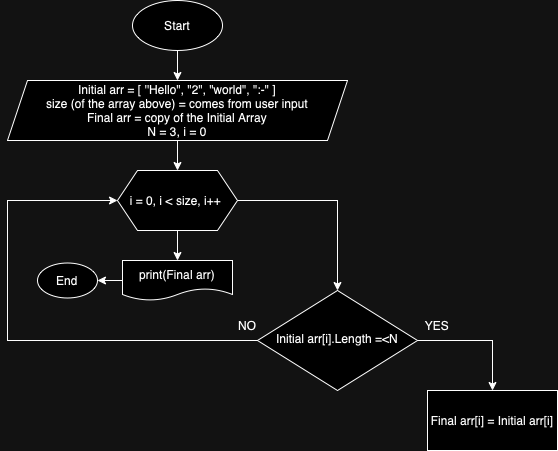

The diagram above was exported from draw.io. Its source (the exported page's mxGraphModel, read from the mxfile embedded in the PNG):
<mxGraphModel dx="877" dy="552" grid="1" gridSize="10" guides="1" tooltips="1" connect="1" arrows="1" fold="1" page="1" pageScale="1" pageWidth="827" pageHeight="1169" math="0" shadow="0">
  <root>
    <mxCell id="WIyWlLk6GJQsqaUBKTNV-0" />
    <mxCell id="WIyWlLk6GJQsqaUBKTNV-1" parent="WIyWlLk6GJQsqaUBKTNV-0" />
    <mxCell id="W94c8agQTTaObulnDB9V-11" style="edgeStyle=orthogonalEdgeStyle;rounded=0;orthogonalLoop=1;jettySize=auto;html=1;entryX=0.5;entryY=0;entryDx=0;entryDy=0;" edge="1" parent="WIyWlLk6GJQsqaUBKTNV-1" source="WIyWlLk6GJQsqaUBKTNV-10" target="W94c8agQTTaObulnDB9V-10">
      <mxGeometry relative="1" as="geometry" />
    </mxCell>
    <mxCell id="W94c8agQTTaObulnDB9V-14" style="edgeStyle=orthogonalEdgeStyle;rounded=0;orthogonalLoop=1;jettySize=auto;html=1;entryX=0;entryY=0.5;entryDx=0;entryDy=0;" edge="1" parent="WIyWlLk6GJQsqaUBKTNV-1" source="WIyWlLk6GJQsqaUBKTNV-10" target="W94c8agQTTaObulnDB9V-3">
      <mxGeometry relative="1" as="geometry">
        <mxPoint x="220" y="350" as="targetPoint" />
        <Array as="points">
          <mxPoint x="50" y="360" />
          <mxPoint x="50" y="220" />
        </Array>
      </mxGeometry>
    </mxCell>
    <mxCell id="WIyWlLk6GJQsqaUBKTNV-10" value="Initial arr[i].Length =&amp;lt;N" style="rhombus;whiteSpace=wrap;html=1;shadow=0;fontFamily=Helvetica;fontSize=12;align=center;strokeWidth=1;spacing=6;spacingTop=-4;" parent="WIyWlLk6GJQsqaUBKTNV-1" vertex="1">
      <mxGeometry x="300" y="310" width="160" height="100" as="geometry" />
    </mxCell>
    <mxCell id="W94c8agQTTaObulnDB9V-8" value="" style="edgeStyle=orthogonalEdgeStyle;rounded=0;orthogonalLoop=1;jettySize=auto;html=1;" edge="1" parent="WIyWlLk6GJQsqaUBKTNV-1" source="W94c8agQTTaObulnDB9V-0" target="W94c8agQTTaObulnDB9V-2">
      <mxGeometry relative="1" as="geometry" />
    </mxCell>
    <mxCell id="W94c8agQTTaObulnDB9V-0" value="Start" style="ellipse;whiteSpace=wrap;html=1;" vertex="1" parent="WIyWlLk6GJQsqaUBKTNV-1">
      <mxGeometry x="175" y="20" width="90" height="50" as="geometry" />
    </mxCell>
    <mxCell id="W94c8agQTTaObulnDB9V-9" value="" style="edgeStyle=orthogonalEdgeStyle;rounded=0;orthogonalLoop=1;jettySize=auto;html=1;" edge="1" parent="WIyWlLk6GJQsqaUBKTNV-1" source="W94c8agQTTaObulnDB9V-2" target="W94c8agQTTaObulnDB9V-3">
      <mxGeometry relative="1" as="geometry" />
    </mxCell>
    <mxCell id="W94c8agQTTaObulnDB9V-2" value="Initial arr = [ ''Hello&quot;, &quot;2&quot;, &quot;world&quot;, &quot;:-&quot; ]&lt;div&gt;size (of the array above) = comes from user input&lt;/div&gt;&lt;div&gt;Final arr = copy of the Initial Array&lt;/div&gt;&lt;div&gt;N = 3, i = 0&lt;/div&gt;" style="shape=parallelogram;perimeter=parallelogramPerimeter;whiteSpace=wrap;html=1;fixedSize=1;" vertex="1" parent="WIyWlLk6GJQsqaUBKTNV-1">
      <mxGeometry x="50" y="100" width="340" height="60" as="geometry" />
    </mxCell>
    <mxCell id="W94c8agQTTaObulnDB9V-5" style="edgeStyle=orthogonalEdgeStyle;rounded=0;orthogonalLoop=1;jettySize=auto;html=1;exitX=1;exitY=0.5;exitDx=0;exitDy=0;entryX=0.5;entryY=0;entryDx=0;entryDy=0;" edge="1" parent="WIyWlLk6GJQsqaUBKTNV-1" source="W94c8agQTTaObulnDB9V-3" target="WIyWlLk6GJQsqaUBKTNV-10">
      <mxGeometry relative="1" as="geometry" />
    </mxCell>
    <mxCell id="W94c8agQTTaObulnDB9V-17" value="" style="edgeStyle=orthogonalEdgeStyle;rounded=0;orthogonalLoop=1;jettySize=auto;html=1;" edge="1" parent="WIyWlLk6GJQsqaUBKTNV-1" source="W94c8agQTTaObulnDB9V-3" target="W94c8agQTTaObulnDB9V-16">
      <mxGeometry relative="1" as="geometry" />
    </mxCell>
    <mxCell id="W94c8agQTTaObulnDB9V-3" value="i = 0, i &amp;lt; size, i++&amp;nbsp;" style="shape=hexagon;perimeter=hexagonPerimeter2;whiteSpace=wrap;html=1;fixedSize=1;" vertex="1" parent="WIyWlLk6GJQsqaUBKTNV-1">
      <mxGeometry x="160" y="190" width="120" height="60" as="geometry" />
    </mxCell>
    <mxCell id="W94c8agQTTaObulnDB9V-10" value="Final arr[i] = Initial arr[i]" style="rounded=0;whiteSpace=wrap;html=1;" vertex="1" parent="WIyWlLk6GJQsqaUBKTNV-1">
      <mxGeometry x="470" y="410" width="130" height="60" as="geometry" />
    </mxCell>
    <mxCell id="W94c8agQTTaObulnDB9V-12" value="YES" style="text;html=1;align=center;verticalAlign=middle;whiteSpace=wrap;rounded=0;" vertex="1" parent="WIyWlLk6GJQsqaUBKTNV-1">
      <mxGeometry x="450" y="330" width="60" height="30" as="geometry" />
    </mxCell>
    <mxCell id="W94c8agQTTaObulnDB9V-15" value="NO" style="text;html=1;align=center;verticalAlign=middle;whiteSpace=wrap;rounded=0;" vertex="1" parent="WIyWlLk6GJQsqaUBKTNV-1">
      <mxGeometry x="260" y="330" width="60" height="30" as="geometry" />
    </mxCell>
    <mxCell id="W94c8agQTTaObulnDB9V-20" value="" style="edgeStyle=orthogonalEdgeStyle;rounded=0;orthogonalLoop=1;jettySize=auto;html=1;" edge="1" parent="WIyWlLk6GJQsqaUBKTNV-1" source="W94c8agQTTaObulnDB9V-16" target="W94c8agQTTaObulnDB9V-19">
      <mxGeometry relative="1" as="geometry" />
    </mxCell>
    <mxCell id="W94c8agQTTaObulnDB9V-16" value="print(Final arr)" style="shape=document;whiteSpace=wrap;html=1;boundedLbl=1;" vertex="1" parent="WIyWlLk6GJQsqaUBKTNV-1">
      <mxGeometry x="165" y="280" width="110" height="40" as="geometry" />
    </mxCell>
    <mxCell id="W94c8agQTTaObulnDB9V-19" value="End" style="ellipse;whiteSpace=wrap;html=1;" vertex="1" parent="WIyWlLk6GJQsqaUBKTNV-1">
      <mxGeometry x="80" y="282.5" width="60" height="35" as="geometry" />
    </mxCell>
  </root>
</mxGraphModel>